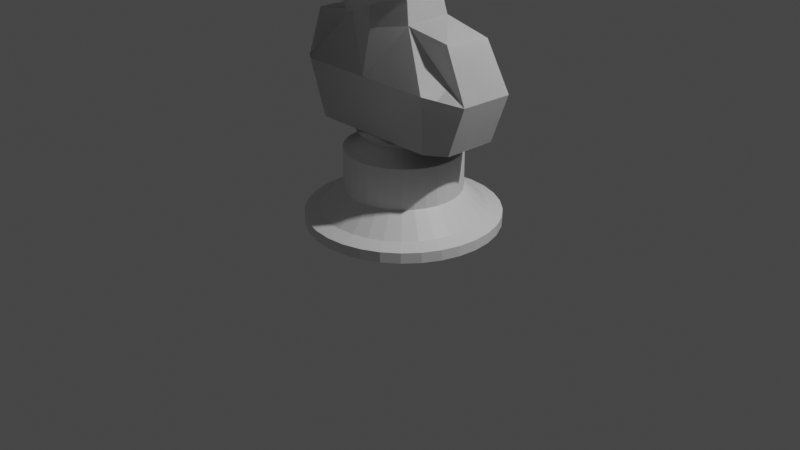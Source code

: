 # Source: character.pieces_R.blend  (saved by Blender 2.80.75; exported with 4.5.12 LTS)
import bpy
from mathutils import Matrix  # noqa: F401  (used for matrix-valued properties, if any)

bpy.ops.wm.read_factory_settings(use_empty=True)
scene = bpy.context.scene
scene.name = 'Scene'

# ---- collections
col_collection = bpy.data.collections.new('Collection'); scene.collection.children.link(col_collection)

# ---- materials (node trees are filled in below, after node groups)
mat_material_003 = bpy.data.materials.new('Material.003')
mat_material_003.use_transparent_shadow = False
mat_material_002 = bpy.data.materials.new('Material.002')
mat_material_002.use_transparent_shadow = False

# ---- material node trees
mat_material_003.use_nodes = True; mat_material_003.node_tree.nodes.clear()
_N = mat_material_003.node_tree.nodes; _L = mat_material_003.node_tree.links
n0 = _N.new('ShaderNodeOutputMaterial'); n0.name = 'Material Output'; n0.location = (300, 300)
n1 = _N.new('ShaderNodeBsdfPrincipled'); n1.name = 'Principled BSDF'; n1.location = (10, 300)
n1.distribution = 'GGX'
n1.subsurface_method = 'BURLEY'
n1.inputs[3].default_value = 1.45
n1.inputs[27].default_value = (0.0, 0.0, 0.0, 1.0)
n1.inputs[28].default_value = 1.0
_L.new(n1.outputs[0], n0.inputs[0])
n0.is_active_output = True
mat_material_002.use_nodes = True; mat_material_002.node_tree.nodes.clear()
_N = mat_material_002.node_tree.nodes; _L = mat_material_002.node_tree.links
n0 = _N.new('ShaderNodeOutputMaterial'); n0.name = 'Material Output'; n0.location = (300, 300)
n1 = _N.new('ShaderNodeBsdfPrincipled'); n1.name = 'Principled BSDF'; n1.location = (10, 300)
n1.distribution = 'GGX'
n1.subsurface_method = 'BURLEY'
n1.inputs[3].default_value = 1.45
n1.inputs[27].default_value = (0.0, 0.0, 0.0, 1.0)
n1.inputs[28].default_value = 1.0
_L.new(n1.outputs[0], n0.inputs[0])
n0.is_active_output = True

# ---- world
world_world = bpy.data.worlds.new('World'); scene.world = world_world
world_world.use_nodes = True; world_world.node_tree.nodes.clear()
_N = world_world.node_tree.nodes; _L = world_world.node_tree.links
n0 = _N.new('ShaderNodeOutputWorld'); n0.name = 'World Output'; n0.location = (300, 300)
n1 = _N.new('ShaderNodeBackground'); n1.name = 'Background'; n1.location = (10, 300)
n1.inputs[0].default_value = (0.05088, 0.05088, 0.05088, 1.0)
_L.new(n1.outputs[0], n0.inputs[0])
n0.is_active_output = True
world_world.color = (0.05088, 0.05088, 0.05088)
world_world.use_sun_shadow = False
world_world.sun_shadow_jitter_overblur = 0.0

# ---- cameras
cam_camera = bpy.data.cameras.new('Camera')
cam_camera.clip_end = 100.0
cam_camera.ortho_scale = 7.314

# ---- lights
light_light = bpy.data.lights.new('Light', 'POINT')
light_light.transmission_factor = 0.0
light_light.energy = 1000.0
light_light.shadow_soft_size = 0.1
light_light.shadow_maximum_resolution = 0.006
light_light.use_absolute_resolution = True

# ---- meshes
me_circle = bpy.data.meshes.new('Circle')
me_circle.from_pydata([(0.0, 1.0, 0.0), (-0.1951, 0.9808, 0.0), (-0.3827, 0.9239, 0.0), (-0.5556, 0.8315, 0.0), (-0.7071, 0.7071, 0.0), (-0.8315, 0.5556, 0.0), (-0.9239, 0.3827, 0.0), (-0.9808, 0.1951, 0.0), (-1.0, 7.55e-08, 0.0), (-0.9808, -0.1951, 0.0), (-0.9239, -0.3827, 0.0), (-0.8315, -0.5556, 0.0), (-0.7071, -0.7071, 0.0), (-0.5556, -0.8315, 0.0), (-0.3827, -0.9239, 0.0), (-0.1951, -0.9808, 0.0), (3.258e-07, -1.0, 0.0), (0.1951, -0.9808, 0.0), (0.3827, -0.9239, 0.0), (0.5556, -0.8315, 0.0), (0.7071, -0.7071, 0.0), (0.8315, -0.5556, 0.0), (0.9239, -0.3827, 0.0), (0.9808, -0.1951, 0.0), (1.0, 9.656e-07, 0.0), (0.9808, 0.1951, 0.0), (0.9239, 0.3827, 0.0), (0.8315, 0.5556, 0.0), (0.7071, 0.7071, 0.0), (0.5556, 0.8315, 0.0), (0.3827, 0.9239, 0.0), (0.1951, 0.9808, 0.0), (0.0, 1.0, 0.1088), (-0.1951, 0.9808, 0.1088), (-0.3827, 0.9239, 0.1088), (-0.5556, 0.8315, 0.1088), (-0.7071, 0.7071, 0.1088), (-0.8315, 0.5556, 0.1088), (-0.9239, 0.3827, 0.1088), (-0.9808, 0.1951, 0.1088), (-1.0, 7.55e-08, 0.1088), (-0.9808, -0.1951, 0.1088), (-0.9239, -0.3827, 0.1088), (-0.8315, -0.5556, 0.1088), (-0.7071, -0.7071, 0.1088), (-0.5556, -0.8315, 0.1088), (-0.3827, -0.9239, 0.1088), (-0.1951, -0.9808, 0.1088), (3.258e-07, -1.0, 0.1088), (0.1951, -0.9808, 0.1088), (0.3827, -0.9239, 0.1088), (0.5556, -0.8315, 0.1088), (0.7071, -0.7071, 0.1088), (0.8315, -0.5556, 0.1088), (0.9239, -0.3827, 0.1088), (0.9808, -0.1951, 0.1088), (1.0, 9.656e-07, 0.1088), (0.9808, 0.1951, 0.1088), (0.9239, 0.3827, 0.1088), (0.8315, 0.5556, 0.1088), (0.7071, 0.7071, 0.1088), (0.5556, 0.8315, 0.1088), (0.3827, 0.9239, 0.1088), (0.1951, 0.9808, 0.1088), (-0.1175, 0.5909, 0.3657), (1.309e-07, 0.6025, 0.3657), (0.1175, 0.5909, 0.3657), (0.2306, 0.5566, 0.3657), (0.3347, 0.5009, 0.3657), (0.426, 0.426, 0.3657), (0.5009, 0.3347, 0.3657), (0.5566, 0.2306, 0.3657), (0.5909, 0.1175, 0.3657), (0.6025, 6.025e-07, 0.3657), (0.5909, -0.1175, 0.3657), (0.5566, -0.2306, 0.3657), (0.5009, -0.3347, 0.3657), (0.426, -0.426, 0.3657), (0.3347, -0.5009, 0.3657), (0.2306, -0.5566, 0.3657), (0.1175, -0.5909, 0.3657), (2.329e-07, -0.6025, 0.3657), (-0.1175, -0.5909, 0.3657), (-0.2306, -0.5566, 0.3657), (-0.3347, -0.5009, 0.3657), (-0.426, -0.426, 0.3657), (-0.5009, -0.3347, 0.3657), (-0.5566, -0.2306, 0.3657), (-0.5909, -0.1175, 0.3657), (-0.6025, 5.534e-08, 0.3657), (-0.5909, 0.1175, 0.3657), (-0.5566, 0.2306, 0.3657), (-0.5009, 0.3347, 0.3657), (-0.426, 0.426, 0.3657), (-0.3347, 0.5009, 0.3657), (-0.2306, 0.5566, 0.3657), (-0.1649, 0.8288, 0.1511), (5.918e-08, 0.845, 0.1511), (-0.3234, 0.7807, 0.1511), (0.1649, 0.8288, 0.1511), (0.3234, 0.7807, 0.1511), (0.4695, 0.7026, 0.1511), (0.5975, 0.5975, 0.1511), (0.7026, 0.4695, 0.1511), (0.7807, 0.3234, 0.1511), (0.8288, 0.1649, 0.1511), (0.845, 8.24e-07, 0.1511), (0.8288, -0.1649, 0.1511), (0.7807, -0.3234, 0.1511), (0.7026, -0.4695, 0.1511), (0.5975, -0.5975, 0.1511), (0.4695, -0.7026, 0.1511), (0.3234, -0.7807, 0.1511), (0.1649, -0.8288, 0.1511), (2.783e-07, -0.845, 0.1511), (-0.1649, -0.8288, 0.1511), (-0.3234, -0.7807, 0.1511), (-0.4695, -0.7026, 0.1511), (-0.5975, -0.5975, 0.1511), (-0.7026, -0.4695, 0.1511), (-0.7807, -0.3234, 0.1511), (-0.8288, -0.1649, 0.1511), (-0.845, 5.171e-08, 0.1511), (-0.8288, 0.1649, 0.1511), (-0.7807, 0.3234, 0.1511), (-0.7026, 0.4695, 0.1511), (-0.5975, 0.5975, 0.1511), (-0.4695, 0.7026, 0.1511), (-0.1175, 0.5909, 0.7851), (1.405e-07, 0.6025, 0.7851), (0.1175, 0.5909, 0.7851), (0.2306, 0.5566, 0.7851), (0.3347, 0.5009, 0.7851), (0.426, 0.426, 0.7851), (0.5009, 0.3347, 0.7851), (0.5566, 0.2306, 0.7851), (0.5909, 0.1175, 0.7851), (0.6025, 6.025e-07, 0.7851), (0.5909, -0.1175, 0.7851), (0.5566, -0.2306, 0.7851), (0.5009, -0.3347, 0.7851), (0.426, -0.426, 0.7851), (0.3347, -0.5009, 0.7851), (0.2306, -0.5566, 0.7851), (0.1175, -0.5909, 0.7851), (2.425e-07, -0.6025, 0.7851), (-0.1175, -0.5909, 0.7851), (-0.2306, -0.5566, 0.7851), (-0.3347, -0.5009, 0.7851), (-0.426, -0.426, 0.7851), (-0.5009, -0.3347, 0.7851), (-0.5566, -0.2306, 0.7851), (-0.5909, -0.1175, 0.7851), (-0.6025, 5.534e-08, 0.7851), (-0.5909, 0.1175, 0.7851), (-0.5566, 0.2306, 0.7851), (-0.5009, 0.3347, 0.7851), (-0.426, 0.426, 0.7851), (-0.3347, 0.5009, 0.7851), (-0.2306, 0.5566, 0.7851), (-0.07624, 0.3833, 0.9079), (7.013e-08, 0.3908, 0.9079), (0.07624, 0.3833, 0.9079), (0.1495, 0.361, 0.9079), (0.2171, 0.3249, 0.9079), (0.2763, 0.2763, 0.9079), (0.3249, 0.2171, 0.9079), (0.361, 0.1495, 0.9079), (0.3833, 0.07624, 0.9079), (0.3908, 4.62e-07, 0.9079), (0.3833, -0.07624, 0.9079), (0.361, -0.1495, 0.9079), (0.3249, -0.2171, 0.9079), (0.2763, -0.2763, 0.9079), (0.2171, -0.3249, 0.9079), (0.1495, -0.361, 0.9079), (0.07624, -0.3833, 0.9079), (1.363e-07, -0.3908, 0.9079), (-0.07624, -0.3833, 0.9079), (-0.1495, -0.361, 0.9079), (-0.2171, -0.3249, 0.9079), (-0.2763, -0.2763, 0.9079), (-0.3249, -0.2171, 0.9079), (-0.361, -0.1495, 0.9079), (-0.3833, -0.07624, 0.9079), (-0.3908, 1.07e-07, 0.9079), (-0.3833, 0.07624, 0.9079), (-0.361, 0.1495, 0.9079), (-0.3249, 0.2171, 0.9079), (-0.2763, 0.2763, 0.9079), (-0.2171, 0.3249, 0.9079), (-0.1495, 0.361, 0.9079), (-0.09115, 0.4583, 0.9776), (9.146e-08, 0.4672, 0.9776), (0.09115, 0.4583, 0.9776), (0.1788, 0.4317, 0.9776), (0.2596, 0.3885, 0.9776), (0.3304, 0.3304, 0.9776), (0.3885, 0.2596, 0.9776), (0.4317, 0.1788, 0.9776), (0.4583, 0.09115, 0.9776), (0.4672, 5.143e-07, 0.9776), (0.4583, -0.09115, 0.9776), (0.4317, -0.1788, 0.9776), (0.3885, -0.2596, 0.9776), (0.3304, -0.3304, 0.9776), (0.2596, -0.3885, 0.9776), (0.1788, -0.4317, 0.9776), (0.09115, -0.4583, 0.9776), (1.705e-07, -0.4672, 0.9776), (-0.09115, -0.4583, 0.9776), (-0.1788, -0.4317, 0.9776), (-0.2596, -0.3885, 0.9776), (-0.3304, -0.3304, 0.9776), (-0.3885, -0.2596, 0.9776), (-0.4317, -0.1788, 0.9776), (-0.4583, -0.09115, 0.9776), (-0.4672, 8.999e-08, 0.9776), (-0.4583, 0.09115, 0.9776), (-0.4317, 0.1788, 0.9776), (-0.3885, 0.2596, 0.9776), (-0.3304, 0.3304, 0.9776), (-0.2596, 0.3885, 0.9776), (-0.1788, 0.4317, 0.9776), (-0.08183, 0.4114, 1.012), (7.238e-08, 0.4194, 1.012), (0.08183, 0.4114, 1.012), (0.1605, 0.3875, 1.012), (0.233, 0.3487, 1.012), (0.2966, 0.2966, 1.012), (0.3487, 0.233, 1.012), (0.3875, 0.1605, 1.012), (0.4114, 0.08183, 1.012), (0.4194, 4.84e-07, 1.012), (0.4114, -0.08183, 1.012), (0.3875, -0.1605, 1.012), (0.3487, -0.233, 1.012), (0.2966, -0.2966, 1.012), (0.233, -0.3487, 1.012), (0.1605, -0.3875, 1.012), (0.08183, -0.4114, 1.012), (1.434e-07, -0.4194, 1.012), (-0.08183, -0.4114, 1.012), (-0.1605, -0.3875, 1.012), (-0.233, -0.3487, 1.012), (-0.2966, -0.2966, 1.012), (-0.3487, -0.233, 1.012), (-0.3875, -0.1605, 1.012), (-0.4114, -0.08183, 1.012), (-0.4194, 1.031e-07, 1.012), (-0.4114, 0.08183, 1.012), (-0.3875, 0.1605, 1.012), (-0.3487, 0.233, 1.012), (-0.2966, 0.2966, 1.012), (-0.233, 0.3487, 1.012), (-0.1605, 0.3875, 1.012)], [], [(24, 56, 55, 23), (11, 43, 42, 10), (25, 57, 56, 24), (12, 44, 43, 11), (26, 58, 57, 25), (13, 45, 44, 12), (27, 59, 58, 26), (14, 46, 45, 13), (1, 33, 32, 0), (28, 60, 59, 27), (15, 47, 46, 14), (2, 34, 33, 1), (29, 61, 60, 28), (16, 48, 47, 15), (3, 35, 34, 2), (30, 62, 61, 29), (17, 49, 48, 16), (4, 36, 35, 3), (31, 63, 62, 30), (18, 50, 49, 17), (5, 37, 36, 4), (0, 32, 63, 31), (19, 51, 50, 18), (6, 38, 37, 5), (20, 52, 51, 19), (7, 39, 38, 6), (21, 53, 52, 20), (8, 40, 39, 7), (22, 54, 53, 21), (9, 41, 40, 8), (23, 55, 54, 22), (10, 42, 41, 9), (87, 151, 152, 88), (33, 96, 97, 32), (32, 97, 99, 63), (63, 99, 100, 62), (62, 100, 101, 61), (61, 101, 102, 60), (60, 102, 103, 59), (59, 103, 104, 58), (58, 104, 105, 57), (57, 105, 106, 56), (56, 106, 107, 55), (55, 107, 108, 54), (54, 108, 109, 53), (53, 109, 110, 52), (52, 110, 111, 51), (51, 111, 112, 50), (50, 112, 113, 49), (49, 113, 114, 48), (48, 114, 115, 47), (47, 115, 116, 46), (46, 116, 117, 45), (45, 117, 118, 44), (44, 118, 119, 43), (43, 119, 120, 42), (42, 120, 121, 41), (41, 121, 122, 40), (40, 122, 123, 39), (39, 123, 124, 38), (38, 124, 125, 37), (37, 125, 126, 36), (36, 126, 127, 35), (35, 127, 98, 34), (34, 98, 96, 33), (65, 97, 96, 64), (64, 96, 98, 95), (66, 99, 97, 65), (67, 100, 99, 66), (68, 101, 100, 67), (69, 102, 101, 68), (70, 103, 102, 69), (71, 104, 103, 70), (72, 105, 104, 71), (73, 106, 105, 72), (74, 107, 106, 73), (75, 108, 107, 74), (76, 109, 108, 75), (77, 110, 109, 76), (78, 111, 110, 77), (79, 112, 111, 78), (80, 113, 112, 79), (81, 114, 113, 80), (82, 115, 114, 81), (83, 116, 115, 82), (84, 117, 116, 83), (85, 118, 117, 84), (86, 119, 118, 85), (87, 120, 119, 86), (88, 121, 120, 87), (89, 122, 121, 88), (90, 123, 122, 89), (91, 124, 123, 90), (92, 125, 124, 91), (93, 126, 125, 92), (94, 127, 126, 93), (95, 98, 127, 94), (128, 160, 161, 129), (74, 138, 139, 75), (88, 152, 153, 89), (75, 139, 140, 76), (89, 153, 154, 90), (76, 140, 141, 77), (64, 128, 129, 65), (90, 154, 155, 91), (77, 141, 142, 78), (95, 159, 128, 64), (91, 155, 156, 92), (78, 142, 143, 79), (65, 129, 130, 66), (92, 156, 157, 93), (79, 143, 144, 80), (66, 130, 131, 67), (93, 157, 158, 94), (80, 144, 145, 81), (67, 131, 132, 68), (94, 158, 159, 95), (81, 145, 146, 82), (68, 132, 133, 69), (82, 146, 147, 83), (69, 133, 134, 70), (83, 147, 148, 84), (70, 134, 135, 71), (84, 148, 149, 85), (71, 135, 136, 72), (85, 149, 150, 86), (72, 136, 137, 73), (86, 150, 151, 87), (73, 137, 138, 74), (162, 194, 195, 163), (154, 186, 187, 155), (141, 173, 174, 142), (159, 191, 160, 128), (155, 187, 188, 156), (142, 174, 175, 143), (129, 161, 162, 130), (156, 188, 189, 157), (143, 175, 176, 144), (130, 162, 163, 131), (157, 189, 190, 158), (144, 176, 177, 145), (131, 163, 164, 132), (158, 190, 191, 159), (145, 177, 178, 146), (132, 164, 165, 133), (146, 178, 179, 147), (133, 165, 166, 134), (147, 179, 180, 148), (134, 166, 167, 135), (148, 180, 181, 149), (135, 167, 168, 136), (149, 181, 182, 150), (136, 168, 169, 137), (150, 182, 183, 151), (137, 169, 170, 138), (151, 183, 184, 152), (138, 170, 171, 139), (152, 184, 185, 153), (139, 171, 172, 140), (153, 185, 186, 154), (140, 172, 173, 141), (197, 229, 230, 198), (189, 221, 222, 190), (176, 208, 209, 177), (163, 195, 196, 164), (190, 222, 223, 191), (177, 209, 210, 178), (164, 196, 197, 165), (178, 210, 211, 179), (165, 197, 198, 166), (179, 211, 212, 180), (166, 198, 199, 167), (180, 212, 213, 181), (167, 199, 200, 168), (181, 213, 214, 182), (168, 200, 201, 169), (182, 214, 215, 183), (169, 201, 202, 170), (183, 215, 216, 184), (170, 202, 203, 171), (184, 216, 217, 185), (171, 203, 204, 172), (185, 217, 218, 186), (172, 204, 205, 173), (160, 192, 193, 161), (186, 218, 219, 187), (173, 205, 206, 174), (191, 223, 192, 160), (187, 219, 220, 188), (174, 206, 207, 175), (161, 193, 194, 162), (188, 220, 221, 189), (175, 207, 208, 176), (224, 255, 254, 253, 252, 251, 250, 249, 248, 247, 246, 245, 244, 243, 242, 241, 240, 239, 238, 237, 236, 235, 234, 233, 232, 231, 230, 229, 228, 227, 226, 225), (211, 243, 244, 212), (198, 230, 231, 199), (212, 244, 245, 213), (199, 231, 232, 200), (213, 245, 246, 214), (200, 232, 233, 201), (214, 246, 247, 215), (201, 233, 234, 202), (215, 247, 248, 216), (202, 234, 235, 203), (216, 248, 249, 217), (203, 235, 236, 204), (217, 249, 250, 218), (204, 236, 237, 205), (192, 224, 225, 193), (218, 250, 251, 219), (205, 237, 238, 206), (223, 255, 224, 192), (219, 251, 252, 220), (206, 238, 239, 207), (193, 225, 226, 194), (220, 252, 253, 221), (207, 239, 240, 208), (194, 226, 227, 195), (221, 253, 254, 222), (208, 240, 241, 209), (195, 227, 228, 196), (222, 254, 255, 223), (209, 241, 242, 210), (196, 228, 229, 197), (210, 242, 243, 211)])
_uv = me_circle.uv_layers.new(name='UVMap')
_uv.uv.foreach_set('vector', [0.966, 0.3898, 0.9995, 0.3898, 0.9995, 0.3402, 0.966, 0.3402, 0.5017, 0.742, 0.4808, 0.742, 0.4808, 0.8017, 0.5017, 0.8017, 0.966, 0.4449, 0.9995, 0.4449, 0.9995, 0.3898, 0.966, 0.3898, 0.5109, 0.6835, 0.49, 0.6835, 0.4808, 0.742, 0.5017, 0.742, 0.966, 0.5035, 0.9995, 0.5035, 0.9995, 0.4449, 0.966, 0.4449, 0.5289, 0.6283, 0.508, 0.6283, 0.49, 0.6835, 0.5109, 0.6835, 0.966, 0.5631, 0.9995, 0.5631, 0.9995, 0.5035, 0.966, 0.5035, 0.965, 0.7269, 0.9315, 0.7269, 0.9315, 0.76, 0.965, 0.76, 0.9305, 0.6559, 0.8971, 0.6559, 0.8971, 0.7111, 0.9305, 0.7111, 0.966, 0.6217, 0.9995, 0.6217, 0.9995, 0.5631, 0.966, 0.5631, 0.965, 0.6847, 0.9315, 0.6847, 0.9315, 0.7269, 0.965, 0.7269, 0.9305, 0.5974, 0.8971, 0.5974, 0.8971, 0.6559, 0.9305, 0.6559, 0.966, 0.6768, 0.9995, 0.6768, 0.9995, 0.6217, 0.966, 0.6217, 0.965, 0.6351, 0.9315, 0.6351, 0.9315, 0.6847, 0.965, 0.6847, 0.9305, 0.5377, 0.8971, 0.5377, 0.8971, 0.5974, 0.9305, 0.5974, 0.966, 0.7264, 0.9995, 0.7264, 0.9995, 0.6768, 0.966, 0.6768, 0.965, 0.58, 0.9315, 0.58, 0.9315, 0.6351, 0.965, 0.6351, 0.9305, 0.4792, 0.8971, 0.4792, 0.8971, 0.5377, 0.9305, 0.5377, 0.9305, 0.7607, 0.8971, 0.7607, 0.8971, 0.8029, 0.9305, 0.8029, 0.965, 0.5214, 0.9315, 0.5214, 0.9315, 0.58, 0.965, 0.58, 0.9305, 0.4241, 0.8971, 0.4241, 0.8971, 0.4792, 0.9305, 0.4792, 0.9305, 0.7111, 0.8971, 0.7111, 0.8971, 0.7607, 0.9305, 0.7607, 0.965, 0.4618, 0.9315, 0.4618, 0.9315, 0.5214, 0.965, 0.5214, 0.9305, 0.3745, 0.8971, 0.3745, 0.8971, 0.4241, 0.9305, 0.4241, 0.965, 0.4032, 0.9315, 0.4032, 0.9315, 0.4618, 0.965, 0.4618, 0.9305, 0.3323, 0.8971, 0.3323, 0.8971, 0.3745, 0.9305, 0.3745, 0.965, 0.3481, 0.9315, 0.3481, 0.9315, 0.4032, 0.965, 0.4032, 0.9305, 0.2991, 0.8971, 0.2991, 0.8971, 0.3323, 0.9305, 0.3323, 0.965, 0.2985, 0.9315, 0.2985, 0.9315, 0.3481, 0.965, 0.3481, 0.5109, 0.8602, 0.49, 0.8602, 0.508, 0.9153, 0.5289, 0.9153, 0.966, 0.3402, 0.9995, 0.3402, 0.9995, 0.298, 0.966, 0.298, 0.5017, 0.8017, 0.4808, 0.8017, 0.49, 0.8602, 0.5109, 0.8602, 0.4622, 0.7311, 0.3815, 0.7311, 0.387, 0.7663, 0.4678, 0.7663, 0.5532, 0.1189, 0.5164, 0.1488, 0.5447, 0.1908, 0.5867, 0.1685, 0.5867, 0.1685, 0.5447, 0.1908, 0.5642, 0.2374, 0.6098, 0.2237, 0.6098, 0.2237, 0.5642, 0.2374, 0.5741, 0.2868, 0.6216, 0.2822, 0.6216, 0.2822, 0.5741, 0.2868, 0.5741, 0.3372, 0.6216, 0.3419, 0.6216, 0.3419, 0.5741, 0.3372, 0.5642, 0.3867, 0.6098, 0.4004, 0.6098, 0.4004, 0.5642, 0.3867, 0.5447, 0.4333, 0.5867, 0.4555, 0.5867, 0.4555, 0.5447, 0.4333, 0.5164, 0.4752, 0.5532, 0.5051, 0.5532, 0.5051, 0.5164, 0.4752, 0.4803, 0.5108, 0.5106, 0.5473, 0.5106, 0.5473, 0.4803, 0.5108, 0.4379, 0.5389, 0.4604, 0.5805, 0.4604, 0.5805, 0.4379, 0.5389, 0.3909, 0.5582, 0.4047, 0.6033, 0.4047, 0.6033, 0.3909, 0.5582, 0.3409, 0.568, 0.3455, 0.6149, 0.3455, 0.6149, 0.3409, 0.568, 0.2899, 0.568, 0.2852, 0.6149, 0.2852, 0.6149, 0.2899, 0.568, 0.2399, 0.5582, 0.2261, 0.6033, 0.2261, 0.6033, 0.2399, 0.5582, 0.1928, 0.5389, 0.1703, 0.5805, 0.1703, 0.5805, 0.1928, 0.5389, 0.1504, 0.5108, 0.1202, 0.5473, 0.1202, 0.5473, 0.1504, 0.5108, 0.1144, 0.4752, 0.07754, 0.5051, 0.07754, 0.5051, 0.1144, 0.4752, 0.08609, 0.4333, 0.04403, 0.4555, 0.04403, 0.4555, 0.08609, 0.4333, 0.06659, 0.3867, 0.02095, 0.4004, 0.02095, 0.4004, 0.06659, 0.3867, 0.05665, 0.3372, 0.009186, 0.3419, 0.009186, 0.3419, 0.05665, 0.3372, 0.05665, 0.2868, 0.009186, 0.2822, 0.009186, 0.2822, 0.05665, 0.2868, 0.06659, 0.2374, 0.02095, 0.2237, 0.02095, 0.2237, 0.06659, 0.2374, 0.08609, 0.1908, 0.04404, 0.1685, 0.04404, 0.1685, 0.08609, 0.1908, 0.1144, 0.1488, 0.07755, 0.1189, 0.07755, 0.1189, 0.1144, 0.1488, 0.1504, 0.1132, 0.1202, 0.07672, 0.1202, 0.07672, 0.1504, 0.1132, 0.1928, 0.08517, 0.1703, 0.04356, 0.1703, 0.04356, 0.1928, 0.08517, 0.2399, 0.06588, 0.2261, 0.02073, 0.2261, 0.02073, 0.2399, 0.06588, 0.2899, 0.05604, 0.2852, 0.009088, 0.2852, 0.009088, 0.2899, 0.05604, 0.3409, 0.05604, 0.3455, 0.009088, 0.3455, 0.009088, 0.3409, 0.05604, 0.3909, 0.06588, 0.4047, 0.02073, 0.4047, 0.02073, 0.3909, 0.06588, 0.4379, 0.08517, 0.4604, 0.04356, 0.4604, 0.04356, 0.4379, 0.08517, 0.4803, 0.1132, 0.5106, 0.07672, 0.5106, 0.07672, 0.4803, 0.1132, 0.5164, 0.1488, 0.5532, 0.1189, 0.4789, 0.2256, 0.5447, 0.1908, 0.5164, 0.1488, 0.4587, 0.1957, 0.4587, 0.1957, 0.5164, 0.1488, 0.4803, 0.1132, 0.433, 0.1703, 0.4928, 0.2588, 0.5642, 0.2374, 0.5447, 0.1908, 0.4789, 0.2256, 0.4999, 0.294, 0.5741, 0.2868, 0.5642, 0.2374, 0.4928, 0.2588, 0.4999, 0.33, 0.5741, 0.3372, 0.5741, 0.2868, 0.4999, 0.294, 0.4928, 0.3653, 0.5642, 0.3867, 0.5741, 0.3372, 0.4999, 0.33, 0.4789, 0.3985, 0.5447, 0.4333, 0.5642, 0.3867, 0.4928, 0.3653, 0.4587, 0.4284, 0.5164, 0.4752, 0.5447, 0.4333, 0.4789, 0.3985, 0.433, 0.4538, 0.4803, 0.5108, 0.5164, 0.4752, 0.4587, 0.4284, 0.4028, 0.4738, 0.4379, 0.5389, 0.4803, 0.5108, 0.433, 0.4538, 0.3692, 0.4875, 0.3909, 0.5582, 0.4379, 0.5389, 0.4028, 0.4738, 0.3336, 0.4945, 0.3409, 0.568, 0.3909, 0.5582, 0.3692, 0.4875, 0.2972, 0.4945, 0.2899, 0.568, 0.3409, 0.568, 0.3336, 0.4945, 0.2616, 0.4875, 0.2399, 0.5582, 0.2899, 0.568, 0.2972, 0.4945, 0.228, 0.4738, 0.1928, 0.5389, 0.2399, 0.5582, 0.2616, 0.4875, 0.1978, 0.4538, 0.1504, 0.5108, 0.1928, 0.5389, 0.228, 0.4738, 0.1721, 0.4284, 0.1144, 0.4752, 0.1504, 0.5108, 0.1978, 0.4538, 0.1519, 0.3985, 0.08609, 0.4333, 0.1144, 0.4752, 0.1721, 0.4284, 0.138, 0.3653, 0.06659, 0.3867, 0.08609, 0.4333, 0.1519, 0.3985, 0.1309, 0.33, 0.05665, 0.3372, 0.06659, 0.3867, 0.138, 0.3653, 0.1309, 0.294, 0.05665, 0.2868, 0.05665, 0.3372, 0.1309, 0.33, 0.138, 0.2588, 0.06659, 0.2374, 0.05665, 0.2868, 0.1309, 0.294, 0.1519, 0.2256, 0.08609, 0.1908, 0.06659, 0.2374, 0.138, 0.2588, 0.1721, 0.1957, 0.1144, 0.1488, 0.08609, 0.1908, 0.1519, 0.2256, 0.1978, 0.1703, 0.1504, 0.1132, 0.1144, 0.1488, 0.1721, 0.1957, 0.228, 0.1503, 0.1928, 0.08517, 0.1504, 0.1132, 0.1978, 0.1703, 0.2616, 0.1365, 0.2399, 0.06588, 0.1928, 0.08517, 0.228, 0.1503, 0.2972, 0.1295, 0.2899, 0.05604, 0.2399, 0.06588, 0.2616, 0.1365, 0.3336, 0.1295, 0.3409, 0.05604, 0.2899, 0.05604, 0.2972, 0.1295, 0.3692, 0.1365, 0.3909, 0.06588, 0.3409, 0.05604, 0.3336, 0.1295, 0.4028, 0.1503, 0.4379, 0.08517, 0.3909, 0.06588, 0.3692, 0.1365, 0.433, 0.1703, 0.4803, 0.1132, 0.4379, 0.08517, 0.4028, 0.1503, 0.07242, 0.6703, 0.1137, 0.7201, 0.1333, 0.7071, 0.1026, 0.6503, 0.7617, 0.8407, 0.6327, 0.8407, 0.6327, 0.8662, 0.7617, 0.8662, 0.4678, 0.7663, 0.387, 0.7663, 0.3979, 0.7995, 0.4786, 0.7995, 0.8946, 0.2957, 0.7656, 0.2957, 0.7656, 0.3256, 0.8946, 0.3256, 0.6327, 0.5996, 0.7617, 0.5996, 0.7617, 0.5797, 0.6327, 0.5797, 0.8946, 0.3256, 0.7656, 0.3256, 0.7656, 0.3588, 0.8946, 0.3588, 0.6327, 0.3847, 0.7617, 0.3847, 0.7617, 0.3514, 0.6327, 0.3514, 0.6327, 0.5797, 0.7617, 0.5797, 0.7617, 0.5542, 0.6327, 0.5542, 0.8946, 0.3588, 0.7656, 0.3588, 0.7656, 0.3941, 0.8946, 0.3941, 0.6327, 0.4199, 0.7617, 0.4199, 0.7617, 0.3847, 0.6327, 0.3847, 0.6327, 0.5542, 0.7617, 0.5542, 0.7617, 0.5243, 0.6327, 0.5243, 0.8946, 0.3941, 0.7656, 0.3941, 0.7656, 0.4301, 0.8946, 0.4301, 0.6327, 0.3514, 0.7617, 0.3514, 0.7617, 0.3215, 0.6327, 0.3215, 0.6327, 0.5243, 0.7617, 0.5243, 0.7617, 0.4911, 0.6327, 0.4911, 0.8946, 0.4301, 0.7656, 0.4301, 0.7656, 0.4653, 0.8946, 0.4653, 0.6327, 0.3215, 0.7617, 0.3215, 0.7617, 0.2961, 0.6327, 0.2961, 0.6327, 0.4911, 0.7617, 0.4911, 0.7617, 0.4559, 0.6327, 0.4559, 0.8946, 0.4653, 0.7656, 0.4653, 0.7656, 0.4985, 0.8946, 0.4985, 0.7617, 0.608, 0.6327, 0.608, 0.6327, 0.6379, 0.7617, 0.6379, 0.6327, 0.4559, 0.7617, 0.4559, 0.7617, 0.4199, 0.6327, 0.4199, 0.8946, 0.4985, 0.7656, 0.4985, 0.7656, 0.5284, 0.8946, 0.5284, 0.7617, 0.6379, 0.6327, 0.6379, 0.6327, 0.6712, 0.7617, 0.6712, 0.8946, 0.5284, 0.7656, 0.5284, 0.7656, 0.5538, 0.8946, 0.5538, 0.7617, 0.6712, 0.6327, 0.6712, 0.6327, 0.7064, 0.7617, 0.7064, 0.8946, 0.5538, 0.7656, 0.5538, 0.7656, 0.5738, 0.8946, 0.5738, 0.7617, 0.7064, 0.6327, 0.7064, 0.6327, 0.7424, 0.7617, 0.7424, 0.4786, 0.6266, 0.3979, 0.6266, 0.387, 0.6598, 0.4678, 0.6598, 0.7617, 0.7424, 0.6327, 0.7424, 0.6327, 0.7776, 0.7617, 0.7776, 0.4678, 0.6598, 0.387, 0.6598, 0.3815, 0.6951, 0.4622, 0.6951, 0.7617, 0.7776, 0.6327, 0.7776, 0.6327, 0.8108, 0.7617, 0.8108, 0.4622, 0.6951, 0.3815, 0.6951, 0.3815, 0.7311, 0.4622, 0.7311, 0.7617, 0.8108, 0.6327, 0.8108, 0.6327, 0.8407, 0.7617, 0.8407, 0.5735, 0.743, 0.552, 0.7578, 0.552, 0.7775, 0.5735, 0.7595, 0.01262, 0.8653, 0.07496, 0.8465, 0.07036, 0.8237, 0.005534, 0.83, 0.3674, 0.8653, 0.3051, 0.8465, 0.2961, 0.8681, 0.3535, 0.8985, 0.04672, 0.6957, 0.09707, 0.7366, 0.1137, 0.7201, 0.07242, 0.6703, 0.005534, 0.83, 0.07036, 0.8237, 0.07036, 0.8004, 0.005534, 0.794, 0.3535, 0.8985, 0.2961, 0.8681, 0.283, 0.8875, 0.3333, 0.9284, 0.1026, 0.6503, 0.1333, 0.7071, 0.1551, 0.6982, 0.1362, 0.6365, 0.005534, 0.794, 0.07036, 0.8004, 0.07496, 0.7775, 0.01262, 0.7588, 0.3333, 0.9284, 0.283, 0.8875, 0.2663, 0.904, 0.3076, 0.9538, 0.1362, 0.6365, 0.1551, 0.6982, 0.1782, 0.6936, 0.1718, 0.6295, 0.01262, 0.7588, 0.07496, 0.7775, 0.08398, 0.7559, 0.02653, 0.7256, 0.3076, 0.9538, 0.2663, 0.904, 0.2467, 0.9169, 0.2774, 0.9738, 0.1718, 0.6295, 0.1782, 0.6936, 0.2018, 0.6936, 0.2082, 0.6295, 0.02653, 0.7256, 0.08398, 0.7559, 0.09707, 0.7366, 0.04672, 0.6957, 0.2774, 0.9738, 0.2467, 0.9169, 0.2249, 0.9258, 0.2438, 0.9875, 0.2082, 0.6295, 0.2018, 0.6936, 0.2249, 0.6982, 0.2438, 0.6365, 0.2438, 0.9875, 0.2249, 0.9258, 0.2018, 0.9304, 0.2082, 0.9945, 0.2438, 0.6365, 0.2249, 0.6982, 0.2467, 0.7071, 0.2774, 0.6503, 0.2082, 0.9945, 0.2018, 0.9304, 0.1782, 0.9304, 0.1718, 0.9945, 0.2774, 0.6503, 0.2467, 0.7071, 0.2663, 0.7201, 0.3076, 0.6703, 0.1718, 0.9945, 0.1782, 0.9304, 0.1551, 0.9258, 0.1362, 0.9875, 0.3076, 0.6703, 0.2663, 0.7201, 0.283, 0.7366, 0.3333, 0.6957, 0.1362, 0.9875, 0.1551, 0.9258, 0.1333, 0.9169, 0.1026, 0.9738, 0.3333, 0.6957, 0.283, 0.7366, 0.2961, 0.7559, 0.3535, 0.7256, 0.1026, 0.9738, 0.1333, 0.9169, 0.1137, 0.904, 0.07242, 0.9538, 0.3535, 0.7256, 0.2961, 0.7559, 0.3051, 0.7775, 0.3674, 0.7588, 0.07242, 0.9538, 0.1137, 0.904, 0.09707, 0.8875, 0.04672, 0.9284, 0.3674, 0.7588, 0.3051, 0.7775, 0.3097, 0.8004, 0.3745, 0.794, 0.04672, 0.9284, 0.09707, 0.8875, 0.08398, 0.8681, 0.02653, 0.8985, 0.3745, 0.794, 0.3097, 0.8004, 0.3097, 0.8237, 0.3745, 0.83, 0.02653, 0.8985, 0.08398, 0.8681, 0.07496, 0.8465, 0.01262, 0.8653, 0.3745, 0.83, 0.3097, 0.8237, 0.3051, 0.8465, 0.3674, 0.8653, 0.6869, 0.03584, 0.6963, 0.04709, 0.7173, 0.03319, 0.7104, 0.02035, 0.5735, 0.6331, 0.552, 0.6263, 0.552, 0.6536, 0.5735, 0.6559, 0.8629, 0.6043, 0.8442, 0.5821, 0.8239, 0.5927, 0.8459, 0.6133, 0.53, 0.8124, 0.5514, 0.8272, 0.5514, 0.804, 0.53, 0.793, 0.5735, 0.6559, 0.552, 0.6536, 0.552, 0.6815, 0.5735, 0.6792, 0.8459, 0.6133, 0.8239, 0.5927, 0.8056, 0.6082, 0.8306, 0.6262, 0.53, 0.793, 0.5514, 0.804, 0.5514, 0.7783, 0.53, 0.7715, 0.8306, 0.6262, 0.8056, 0.6082, 0.79, 0.628, 0.8176, 0.6427, 0.53, 0.7715, 0.5514, 0.7783, 0.5514, 0.7509, 0.53, 0.7486, 0.8176, 0.6427, 0.79, 0.628, 0.7778, 0.6511, 0.8074, 0.6621, 0.53, 0.7486, 0.5514, 0.7509, 0.5514, 0.723, 0.53, 0.7253, 0.8074, 0.6621, 0.7778, 0.6511, 0.7694, 0.6769, 0.8004, 0.6836, 0.53, 0.7253, 0.5514, 0.723, 0.5514, 0.6957, 0.53, 0.7024, 0.8004, 0.6836, 0.7694, 0.6769, 0.7651, 0.7042, 0.7968, 0.7065, 0.53, 0.7024, 0.5514, 0.6957, 0.5514, 0.6699, 0.53, 0.6809, 0.7968, 0.7065, 0.7651, 0.7042, 0.7651, 0.7321, 0.7968, 0.7298, 0.53, 0.6809, 0.5514, 0.6699, 0.5514, 0.6467, 0.53, 0.6615, 0.7968, 0.7298, 0.7651, 0.7321, 0.7694, 0.7595, 0.8004, 0.7527, 0.53, 0.6615, 0.5514, 0.6467, 0.5514, 0.627, 0.53, 0.645, 0.8004, 0.7527, 0.7694, 0.7595, 0.7778, 0.7852, 0.8074, 0.7743, 0.5741, 0.7428, 0.5956, 0.7575, 0.5956, 0.7343, 0.5741, 0.7234, 0.8074, 0.7743, 0.7778, 0.7852, 0.79, 0.8084, 0.8176, 0.7936, 0.5741, 0.7234, 0.5956, 0.7343, 0.5956, 0.7086, 0.5741, 0.7018, 0.5735, 0.7021, 0.552, 0.7089, 0.552, 0.7346, 0.5735, 0.7237, 0.8176, 0.7936, 0.79, 0.8084, 0.8056, 0.8281, 0.8306, 0.8101, 0.5741, 0.7018, 0.5956, 0.7086, 0.5956, 0.6812, 0.5741, 0.6789, 0.5735, 0.6792, 0.552, 0.6815, 0.552, 0.7089, 0.5735, 0.7021, 0.8306, 0.8101, 0.8056, 0.8281, 0.8239, 0.8436, 0.8459, 0.8231, 0.5741, 0.6789, 0.5956, 0.6812, 0.5956, 0.6533, 0.5741, 0.6556, 0.5735, 0.7237, 0.552, 0.7346, 0.552, 0.7578, 0.5735, 0.743, 0.8459, 0.8231, 0.8239, 0.8436, 0.8442, 0.8543, 0.8629, 0.832, 0.5741, 0.6556, 0.5956, 0.6533, 0.5956, 0.626, 0.5741, 0.6328, 0.6497, 0.1583, 0.6546, 0.1828, 0.6643, 0.206, 0.6784, 0.2268, 0.6963, 0.2445, 0.7173, 0.2584, 0.7407, 0.268, 0.7655, 0.2728, 0.7908, 0.2728, 0.8156, 0.268, 0.839, 0.2584, 0.86, 0.2445, 0.8779, 0.2268, 0.8919, 0.206, 0.9016, 0.1828, 0.9066, 0.1583, 0.9066, 0.1333, 0.9016, 0.1087, 0.8919, 0.0856, 0.8779, 0.06479, 0.86, 0.04709, 0.839, 0.03319, 0.8156, 0.02361, 0.7908, 0.01873, 0.7655, 0.01873, 0.7407, 0.02361, 0.7173, 0.03319, 0.6963, 0.04709, 0.6784, 0.06479, 0.6643, 0.0856, 0.6546, 0.1087, 0.6497, 0.1333, 0.9049, 0.2128, 0.8919, 0.206, 0.8779, 0.2268, 0.8893, 0.236, 0.7104, 0.02035, 0.7173, 0.03319, 0.7407, 0.02361, 0.7364, 0.009685, 0.8893, 0.236, 0.8779, 0.2268, 0.86, 0.2445, 0.8693, 0.2557, 0.7364, 0.009685, 0.7407, 0.02361, 0.7655, 0.01873, 0.764, 0.004246, 0.8693, 0.2557, 0.86, 0.2445, 0.839, 0.2584, 0.8459, 0.2712, 0.764, 0.004246, 0.7655, 0.01873, 0.7908, 0.01873, 0.7922, 0.004246, 0.8459, 0.2712, 0.839, 0.2584, 0.8156, 0.268, 0.8199, 0.2819, 0.7922, 0.004246, 0.7908, 0.01873, 0.8156, 0.02361, 0.8199, 0.009685, 0.8199, 0.2819, 0.8156, 0.268, 0.7908, 0.2728, 0.7922, 0.2873, 0.8199, 0.009685, 0.8156, 0.02361, 0.839, 0.03319, 0.8459, 0.02035, 0.7922, 0.2873, 0.7908, 0.2728, 0.7655, 0.2728, 0.764, 0.2873, 0.8459, 0.02035, 0.839, 0.03319, 0.86, 0.04709, 0.8693, 0.03584, 0.764, 0.2873, 0.7655, 0.2728, 0.7407, 0.268, 0.7364, 0.2819, 0.8693, 0.03584, 0.86, 0.04709, 0.8779, 0.06479, 0.8893, 0.05556, 0.6351, 0.1597, 0.6497, 0.1583, 0.6497, 0.1333, 0.6351, 0.1318, 0.7364, 0.2819, 0.7407, 0.268, 0.7173, 0.2584, 0.7104, 0.2712, 0.8893, 0.05556, 0.8779, 0.06479, 0.8919, 0.0856, 0.9049, 0.07874, 0.6406, 0.1871, 0.6546, 0.1828, 0.6497, 0.1583, 0.6351, 0.1597, 0.7104, 0.2712, 0.7173, 0.2584, 0.6963, 0.2445, 0.6869, 0.2557, 0.9049, 0.07874, 0.8919, 0.0856, 0.9016, 0.1087, 0.9157, 0.1045, 0.6351, 0.1318, 0.6497, 0.1333, 0.6546, 0.1087, 0.6406, 0.1045, 0.6869, 0.2557, 0.6963, 0.2445, 0.6784, 0.2268, 0.667, 0.236, 0.9157, 0.1045, 0.9016, 0.1087, 0.9066, 0.1333, 0.9212, 0.1318, 0.6406, 0.1045, 0.6546, 0.1087, 0.6643, 0.0856, 0.6513, 0.07874, 0.667, 0.236, 0.6784, 0.2268, 0.6643, 0.206, 0.6513, 0.2128, 0.9212, 0.1318, 0.9066, 0.1333, 0.9066, 0.1583, 0.9212, 0.1597, 0.6513, 0.07874, 0.6643, 0.0856, 0.6784, 0.06479, 0.667, 0.05556, 0.6513, 0.2128, 0.6643, 0.206, 0.6546, 0.1828, 0.6406, 0.1871, 0.9212, 0.1597, 0.9066, 0.1583, 0.9016, 0.1828, 0.9157, 0.1871, 0.667, 0.05556, 0.6784, 0.06479, 0.6963, 0.04709, 0.6869, 0.03584, 0.9157, 0.1871, 0.9016, 0.1828, 0.8919, 0.206, 0.9049, 0.2128])
me_circle.materials.append(mat_material_003)
me_circle.use_remesh_preserve_volume = False
me_circle.use_remesh_preserve_attributes = False
me_circle.use_mirror_vertex_groups = False
me_circle.update()
me_cube_001 = bpy.data.meshes.new('Cube.001')
me_cube_001.from_pydata([(0.8029, -0.8966, -0.3983), (0.8257, -0.8803, 0.1552), (0.6253, 0.7133, -0.354), (0.678, 0.7692, 0.05408), (0.5549, -0.8304, -1.161), (0.5969, -0.9062, 0.8653), (0.4221, 0.5361, -0.9874), (0.488, 0.5318, 0.7291), (0.6177, -0.4442, -1.202), (0.6543, 0.2689, -1.166), (0.7433, 0.2735, 0.9322), (0.7428, -0.2769, 0.963), (1.0, 0.2591, -0.3654), (1.0, -0.2882, -0.3654), (1.048, 0.2591, 0.1108), (0.9924, -0.2882, 0.2056), (0.6562, -0.4505, -1.578), (0.6928, 0.3615, -1.542), (1.319, -0.8208, -2.391), (0.7979, 0.6975, -2.455), (1.478, -0.4382, -1.684), (1.552, 0.3791, -1.729), (1.849, -0.4115, -2.527), (1.885, 0.549, -2.527), (1.192, -0.6439, -3.34), (0.8632, 0.6975, -3.34), (1.526, -0.4115, -3.34), (1.55, 0.549, -3.34), (-0.8029, -0.8966, -0.3983), (-0.8257, -0.8803, 0.1552), (-0.6253, 0.7133, -0.354), (-0.678, 0.7692, 0.05408), (-0.5549, -0.8304, -1.161), (-0.5969, -0.9062, 0.8653), (-0.4221, 0.5361, -0.9874), (-0.488, 0.5318, 0.7291), (0.0, 0.6095, -1.065), (0.0, 0.7135, 0.8832), (0.0, -1.131, -1.382), (0.0, -1.062, 0.8875), (0.0, -1.126, 0.02507), (0.0, -1.392, -0.5336), (0.0, 0.9129, 0.05715), (0.0, 0.9222, -0.3654), (-0.6177, -0.4442, -1.202), (-0.6543, 0.2689, -1.166), (-0.7433, 0.2735, 0.9322), (-0.7428, -0.2769, 0.963), (0.0, 0.2591, 1.148), (0.0, -0.2882, 1.148), (0.0, 0.4182, -1.2), (0.0, -0.661, -1.32), (-1.0, 0.2591, -0.3654), (-1.0, -0.2882, -0.3654), (-1.048, 0.2591, 0.1108), (-0.9924, -0.2882, 0.2056), (-0.6562, -0.4505, -1.578), (-0.6928, 0.3615, -1.542), (0.0, 0.4876, -1.633), (0.0, -0.6672, -1.696), (-1.319, -0.8208, -2.391), (-0.7979, 0.6975, -2.455), (0.0, 0.7899, -2.455), (0.0, -0.8288, -2.391), (-1.478, -0.4382, -1.684), (-1.552, 0.3791, -1.729), (-1.849, -0.4115, -2.527), (-1.885, 0.549, -2.527), (-1.192, -0.6439, -3.34), (-0.8632, 0.6975, -3.34), (0.0, 0.7899, -3.34), (0.0, -0.652, -3.34), (-1.526, -0.4115, -3.34), (-1.55, 0.549, -3.34)], [], [(13, 15, 1, 0), (42, 37, 7, 3), (15, 11, 5, 1), (8, 13, 0, 4), (51, 8, 4, 38), (0, 1, 40, 41), (11, 49, 39, 5), (36, 43, 2, 6), (1, 5, 39, 40), (4, 0, 41, 38), (43, 42, 3, 2), (7, 37, 48, 10), (10, 48, 49, 11), (36, 6, 9, 50), (50, 9, 17, 58), (6, 2, 12, 9), (9, 12, 13, 8), (3, 7, 10, 14), (14, 10, 11, 15), (2, 3, 14, 12), (12, 14, 15, 13), (58, 17, 19, 62), (9, 8, 16, 17), (8, 51, 59, 16), (62, 19, 25, 70), (17, 16, 20, 21), (16, 59, 63, 18), (21, 20, 22, 23), (16, 18, 22, 20), (19, 17, 21, 23), (19, 23, 27, 25), (70, 25, 24, 71), (24, 25, 27, 26), (23, 22, 26, 27), (22, 18, 24, 26), (18, 63, 71, 24), (53, 28, 29, 55), (42, 31, 35, 37), (55, 29, 33, 47), (44, 32, 28, 53), (51, 38, 32, 44), (28, 41, 40, 29), (47, 33, 39, 49), (36, 34, 30, 43), (29, 40, 39, 33), (32, 38, 41, 28), (43, 30, 31, 42), (35, 46, 48, 37), (46, 47, 49, 48), (36, 50, 45, 34), (50, 58, 57, 45), (34, 45, 52, 30), (45, 44, 53, 52), (31, 54, 46, 35), (54, 55, 47, 46), (30, 52, 54, 31), (52, 53, 55, 54), (58, 62, 61, 57), (45, 57, 56, 44), (44, 56, 59, 51), (62, 70, 69, 61), (57, 65, 64, 56), (56, 60, 63, 59), (65, 67, 66, 64), (56, 64, 66, 60), (61, 67, 65, 57), (61, 69, 73, 67), (70, 71, 68, 69), (68, 72, 73, 69), (67, 73, 72, 66), (66, 72, 68, 60), (60, 68, 71, 63)])
_uv = me_cube_001.uv_layers.new(name='UVMap')
_uv.uv.foreach_set('vector', [0.1365, 0.6881, 0.1346, 0.6133, 0.2139, 0.6179, 0.2183, 0.6904, 0.4521, 0.6402, 0.5616, 0.6402, 0.5438, 0.7042, 0.4534, 0.7291, 0.1346, 0.6133, 0.1344, 0.5142, 0.2183, 0.5248, 0.2139, 0.6179, 0.1655, 0.7974, 0.1365, 0.6881, 0.2183, 0.6904, 0.2163, 0.7907, 0.3596, 0.8652, 0.3878, 0.9462, 0.3375, 0.9379, 0.2983, 0.8652, 0.9924, 0.1335, 0.9968, 0.206, 0.8906, 0.1885, 0.8908, 0.1129, 0.7818, 0.868, 0.685, 0.8685, 0.6851, 0.7645, 0.7629, 0.7847, 0.3101, 0.6402, 0.3971, 0.6402, 0.4011, 0.7222, 0.321, 0.6955, 0.9968, 0.206, 0.9692, 0.2991, 0.8926, 0.3019, 0.8906, 0.1885, 0.9575, 0.03503, 0.9924, 0.1335, 0.8908, 0.1129, 0.8867, 0.004462, 0.3971, 0.6402, 0.4521, 0.6402, 0.4534, 0.7291, 0.4011, 0.7222, 0.7485, 0.9712, 0.6849, 0.9965, 0.685, 0.94, 0.7818, 0.9396, 0.7818, 0.9396, 0.685, 0.94, 0.685, 0.8685, 0.7818, 0.868, 0.2222, 0.5976, 0.2318, 0.5422, 0.2666, 0.5118, 0.2472, 0.5976, 0.2865, 0.2546, 0.2926, 0.3404, 0.2427, 0.3454, 0.2295, 0.2546, 0.321, 0.6955, 0.4011, 0.7222, 0.4051, 0.7713, 0.301, 0.726, 0.07256, 0.7953, 0.06571, 0.6901, 0.1365, 0.6881, 0.1655, 0.7974, 0.4534, 0.7291, 0.5438, 0.7042, 0.5733, 0.7377, 0.4669, 0.7776, 0.06331, 0.6277, 0.06327, 0.5202, 0.1344, 0.5142, 0.1346, 0.6133, 0.0127, 0.6904, 0.003227, 0.6371, 0.06331, 0.6277, 0.06571, 0.6901, 0.06571, 0.6901, 0.06331, 0.6277, 0.1346, 0.6133, 0.1365, 0.6881, 0.2295, 0.2546, 0.2427, 0.3454, 0.1203, 0.3592, 0.1192, 0.2546, 0.07256, 0.7953, 0.1655, 0.7974, 0.167, 0.8467, 0.06131, 0.8449, 0.581, 0.1676, 0.5636, 0.247, 0.5146, 0.2472, 0.532, 0.1627, 0.1192, 0.2546, 0.1203, 0.3592, 0.005428, 0.3678, 0.004325, 0.2546, 0.1074, 0.9662, 0.001587, 0.9712, 0.001772, 0.8635, 0.1074, 0.8535, 0.532, 0.1627, 0.5146, 0.2472, 0.4229, 0.2464, 0.423, 0.07379, 0.8338, 0.6563, 0.9406, 0.6482, 0.9336, 0.7586, 0.8088, 0.7611, 0.532, 0.1627, 0.423, 0.07379, 0.4091, 0.007262, 0.5185, 0.05518, 0.1203, 0.3592, 0.2427, 0.3454, 0.2182, 0.4582, 0.1128, 0.5018, 0.1203, 0.3592, 0.1128, 0.5018, 0.007202, 0.4578, 0.005428, 0.3678, 0.588, 0.2091, 0.6008, 0.09596, 0.7759, 0.05405, 0.7759, 0.2103, 0.7759, 0.05405, 0.6008, 0.09596, 0.6208, 0.006096, 0.7459, 0.00997, 0.8088, 0.7611, 0.9336, 0.7586, 0.9406, 0.8654, 0.816, 0.8679, 0.4091, 0.007262, 0.423, 0.07379, 0.3012, 0.09206, 0.3034, 0.04984, 0.423, 0.07379, 0.4229, 0.2464, 0.3012, 0.2481, 0.3012, 0.09206, 0.7217, 0.5821, 0.8035, 0.5799, 0.7992, 0.6524, 0.7198, 0.6569, 0.4521, 0.6402, 0.4534, 0.5513, 0.5438, 0.5762, 0.5616, 0.6402, 0.7198, 0.6569, 0.7992, 0.6524, 0.8035, 0.7454, 0.7196, 0.7561, 0.7507, 0.4728, 0.8015, 0.4796, 0.8035, 0.5799, 0.7217, 0.5821, 0.3596, 0.8652, 0.2983, 0.8652, 0.3375, 0.7924, 0.3878, 0.7841, 0.7834, 0.1373, 0.8908, 0.1129, 0.8906, 0.1885, 0.7819, 0.2099, 0.5882, 0.8679, 0.6073, 0.7846, 0.6851, 0.7645, 0.685, 0.8685, 0.3101, 0.6402, 0.321, 0.5848, 0.4011, 0.5582, 0.3971, 0.6402, 0.7819, 0.2099, 0.8906, 0.1885, 0.8926, 0.3019, 0.8139, 0.3019, 0.8131, 0.03765, 0.8867, 0.004462, 0.8908, 0.1129, 0.7834, 0.1373, 0.3971, 0.6402, 0.4011, 0.5582, 0.4534, 0.5513, 0.4521, 0.6402, 0.6214, 0.9711, 0.5881, 0.9395, 0.685, 0.94, 0.6849, 0.9965, 0.5881, 0.9395, 0.5882, 0.8679, 0.685, 0.8685, 0.685, 0.94, 0.2222, 0.5976, 0.2472, 0.5976, 0.2666, 0.6834, 0.2318, 0.6529, 0.2865, 0.2546, 0.2295, 0.2546, 0.2427, 0.1638, 0.2926, 0.1688, 0.321, 0.5848, 0.301, 0.5544, 0.4051, 0.5091, 0.4011, 0.5582, 0.6578, 0.475, 0.7507, 0.4728, 0.7217, 0.5821, 0.6509, 0.5801, 0.4534, 0.5513, 0.4669, 0.5028, 0.5733, 0.5427, 0.5438, 0.5762, 0.6485, 0.6426, 0.7198, 0.6569, 0.7196, 0.7561, 0.6485, 0.75, 0.5979, 0.5798, 0.6509, 0.5801, 0.6485, 0.6426, 0.5884, 0.6331, 0.6509, 0.5801, 0.7217, 0.5821, 0.7198, 0.6569, 0.6485, 0.6426, 0.2295, 0.2546, 0.1192, 0.2546, 0.1203, 0.15, 0.2427, 0.1638, 0.6578, 0.475, 0.6465, 0.4253, 0.7522, 0.4235, 0.7507, 0.4728, 0.581, 0.3293, 0.532, 0.3345, 0.5146, 0.2472, 0.5636, 0.247, 0.1192, 0.2546, 0.004325, 0.2546, 0.005428, 0.1414, 0.1203, 0.15, 0.4966, 0.7886, 0.4966, 0.9013, 0.3909, 0.8912, 0.3908, 0.7835, 0.532, 0.3345, 0.423, 0.4191, 0.4229, 0.2464, 0.5146, 0.2472, 0.8338, 0.6335, 0.8088, 0.5287, 0.9336, 0.5312, 0.9406, 0.6416, 0.532, 0.3345, 0.5185, 0.4423, 0.4091, 0.4914, 0.423, 0.4191, 0.1203, 0.15, 0.1128, 0.007416, 0.2182, 0.05104, 0.2427, 0.1638, 0.1203, 0.15, 0.005428, 0.1414, 0.007201, 0.05141, 0.1128, 0.007416, 0.588, 0.2091, 0.7759, 0.2103, 0.7738, 0.3666, 0.5993, 0.3223, 0.7738, 0.3666, 0.7432, 0.4103, 0.6181, 0.4125, 0.5993, 0.3223, 0.8088, 0.5287, 0.816, 0.4219, 0.9406, 0.4244, 0.9336, 0.5312, 0.4091, 0.4914, 0.3034, 0.4496, 0.3012, 0.4042, 0.423, 0.4191, 0.423, 0.4191, 0.3012, 0.4042, 0.3012, 0.2481, 0.4229, 0.2464])
me_cube_001.materials.append(mat_material_002)
me_cube_001.use_remesh_preserve_volume = False
me_cube_001.use_remesh_preserve_attributes = False
me_cube_001.use_mirror_vertex_groups = False
me_cube_001.update()
me_cube_002 = bpy.data.meshes.new('Cube.002')
me_cube_002.from_pydata([(0.8029, -0.8966, -0.3983), (0.8257, -0.8803, 0.1552), (0.6253, 0.7133, -0.354), (0.678, 0.7692, 0.05408), (0.5549, -0.8304, -1.161), (0.5969, -0.9062, 0.8653), (0.4221, 0.5361, -0.9874), (0.488, 0.5318, 0.7291), (0.0, 0.6095, -1.065), (0.0, 0.7135, 0.8832), (0.0, -1.131, -1.382), (0.0, -1.062, 0.8875), (0.0, -1.126, 0.02507), (0.0, -1.392, -0.5336), (0.0, 0.9129, 0.05715), (0.0, 0.9222, -0.3654), (0.6177, -0.4442, -1.202), (0.6543, 0.2689, -1.166), (0.7433, 0.2735, 0.9322), (0.7428, -0.2769, 0.963), (0.0, 0.2591, 1.148), (0.0, -0.2882, 1.148), (0.0, 0.4182, -1.2), (0.0, -0.661, -1.32), (1.0, 0.2591, -0.3654), (1.0, -0.2882, -0.3654), (1.048, 0.2591, 0.1108), (0.9924, -0.2882, 0.2056), (0.6562, -0.4505, -1.578), (0.6928, 0.3615, -1.542), (0.0, 0.4876, -1.633), (0.0, -0.6672, -1.696), (1.319, -0.8208, -2.391), (0.7979, 0.6975, -2.455), (0.0, 0.7899, -2.455), (0.0, -0.8288, -2.391), (1.478, -0.4382, -1.684), (1.552, 0.3791, -1.729), (1.849, -0.4115, -2.527), (1.885, 0.549, -2.527), (1.192, -0.6439, -3.34), (0.8632, 0.6975, -3.34), (0.0, 0.7899, -3.34), (0.0, -0.652, -3.34), (1.526, -0.4115, -3.34), (1.55, 0.549, -3.34)], [], [(25, 27, 1, 0), (14, 9, 7, 3), (27, 19, 5, 1), (16, 25, 0, 4), (23, 16, 4, 10), (0, 1, 12, 13), (19, 21, 11, 5), (8, 15, 2, 6), (1, 5, 11, 12), (4, 0, 13, 10), (15, 14, 3, 2), (7, 9, 20, 18), (18, 20, 21, 19), (8, 6, 17, 22), (22, 17, 29, 30), (6, 2, 24, 17), (17, 24, 25, 16), (3, 7, 18, 26), (26, 18, 19, 27), (2, 3, 26, 24), (24, 26, 27, 25), (30, 29, 33, 34), (17, 16, 28, 29), (16, 23, 31, 28), (34, 33, 41, 42), (29, 28, 36, 37), (28, 31, 35, 32), (37, 36, 38, 39), (28, 32, 38, 36), (33, 29, 37, 39), (33, 39, 45, 41), (42, 41, 40, 43), (40, 41, 45, 44), (39, 38, 44, 45), (38, 32, 40, 44), (32, 35, 43, 40)])
_uv = me_cube_002.uv_layers.new(name='UVMap')
_uv.uv.foreach_set('vector', [0.4583, 0.6667, 0.5155, 0.6667, 0.5155, 0.75, 0.4583, 0.75, 0.5155, 0.375, 0.625, 0.375, 0.625, 0.5, 0.5155, 0.5, 0.5155, 0.6667, 0.625, 0.6667, 0.625, 0.75, 0.5155, 0.75, 0.375, 0.689, 0.4583, 0.6667, 0.4583, 0.75, 0.375, 0.75, 0.25, 0.6897, 0.375, 0.689, 0.375, 0.75, 0.25, 0.75, 0.4583, 0.75, 0.5155, 0.75, 0.5155, 0.875, 0.4583, 0.875, 0.625, 0.6667, 0.75, 0.6667, 0.75, 0.75, 0.625, 0.75, 0.375, 0.375, 0.4583, 0.375, 0.4583, 0.5, 0.375, 0.5, 0.5155, 0.75, 0.625, 0.75, 0.625, 0.875, 0.5155, 0.875, 0.375, 0.75, 0.4583, 0.75, 0.4583, 0.875, 0.375, 0.875, 0.4583, 0.375, 0.5155, 0.375, 0.5155, 0.5, 0.4583, 0.5, 0.625, 0.5, 0.75, 0.5, 0.75, 0.5833, 0.625, 0.5833, 0.625, 0.5833, 0.75, 0.5833, 0.75, 0.6667, 0.625, 0.6667, 0.25, 0.5, 0.375, 0.5, 0.375, 0.5833, 0.25, 0.5833, 0.25, 0.5833, 0.375, 0.5833, 0.375, 0.5833, 0.25, 0.5833, 0.375, 0.5, 0.4583, 0.5, 0.4583, 0.5833, 0.375, 0.5833, 0.375, 0.5833, 0.4583, 0.5833, 0.4583, 0.6667, 0.375, 0.689, 0.5155, 0.5, 0.625, 0.5, 0.625, 0.5833, 0.5155, 0.5833, 0.5155, 0.5833, 0.625, 0.5833, 0.625, 0.6667, 0.5155, 0.6667, 0.4583, 0.5, 0.5155, 0.5, 0.5155, 0.5833, 0.4583, 0.5833, 0.4583, 0.5833, 0.5155, 0.5833, 0.5155, 0.6667, 0.4583, 0.6667, 0.25, 0.5833, 0.375, 0.5833, 0.375, 0.5833, 0.25, 0.5833, 0.375, 0.5833, 0.375, 0.689, 0.375, 0.689, 0.375, 0.5833, 0.375, 0.689, 0.25, 0.6897, 0.25, 0.6897, 0.375, 0.689, 0.25, 0.5833, 0.375, 0.5833, 0.375, 0.5833, 0.25, 0.5833, 0.375, 0.5833, 0.375, 0.689, 0.375, 0.689, 0.375, 0.5833, 0.375, 0.689, 0.25, 0.6897, 0.25, 0.6897, 0.375, 0.689, 0.375, 0.5833, 0.375, 0.689, 0.375, 0.689, 0.375, 0.5833, 0.375, 0.689, 0.375, 0.689, 0.375, 0.689, 0.375, 0.689, 0.375, 0.5833, 0.375, 0.5833, 0.375, 0.5833, 0.375, 0.5833, 0.375, 0.5833, 0.375, 0.5833, 0.375, 0.5833, 0.375, 0.5833, 0.25, 0.5833, 0.375, 0.5833, 0.375, 0.689, 0.25, 0.6897, 0.375, 0.689, 0.375, 0.5833, 0.375, 0.5833, 0.375, 0.689, 0.375, 0.5833, 0.375, 0.689, 0.375, 0.689, 0.375, 0.5833, 0.375, 0.689, 0.375, 0.689, 0.375, 0.689, 0.375, 0.689, 0.375, 0.689, 0.25, 0.6897, 0.25, 0.6897, 0.375, 0.689])
me_cube_002.use_remesh_preserve_volume = False
me_cube_002.use_remesh_preserve_attributes = False
me_cube_002.use_mirror_vertex_groups = False
me_cube_002.update()

# ---- objects
ob_light = bpy.data.objects.new('Light', light_light)
ob_camera = bpy.data.objects.new('Camera', cam_camera)
ob_pedestal = bpy.data.objects.new('Pedestal', me_circle)
ob_cube = bpy.data.objects.new('Cube', me_cube_001)
ob_cube_001 = bpy.data.objects.new('Cube.001', me_cube_002)

# ---- transforms, parenting, visibility, modifiers, constraints
ob_light.location = (4.076, 1.005, 5.904)
ob_light.rotation_euler = (0.6503, 0.05522, 1.866)
ob_light.lock_rotations_4d = False
ob_light.empty_display_type = 'ARROWS'
ob_light.color = (0.0, 0.0, 0.0, 0.0)
ob_light.lineart.crease_threshold = 0.0
ob_camera.location = (7.359, -6.926, 4.958)
ob_camera.rotation_euler = (1.109, 0.0, 0.8149)
ob_camera.lock_rotations_4d = False
ob_camera.empty_display_type = 'ARROWS'
ob_camera.color = (0.0, 0.0, 0.0, 0.0)
ob_camera.display_type = 'WIRE'
ob_camera.lineart.crease_threshold = 0.0
ob_pedestal.location = (0.0, 0.06166, 0.0)
ob_pedestal.lineart.crease_threshold = 0.0
ob_cube.location = (-0.001222, 0.01819, 3.136)
ob_cube.scale = (0.5798, 0.5798, 0.6365)
ob_cube.lineart.crease_threshold = 0.0
ob_cube_001.location = (-0.001222, 0.01819, 3.136)
ob_cube_001.scale = (0.5798, 0.5798, 0.6365)
ob_cube_001.lineart.crease_threshold = 0.0
_m = ob_cube_001.modifiers.new('Mirror', 'MIRROR')
_m.use_clip = True

# ---- collection membership
col_collection.objects.link(ob_light)
col_collection.objects.link(ob_camera)
col_collection.objects.link(ob_pedestal)
col_collection.objects.link(ob_cube)
col_collection.objects.link(ob_cube_001)

# ---- scene / render settings (as saved in the file)
scene.camera = ob_camera
scene.frame_start = 1; scene.frame_end = 250; scene.frame_set(1)
scene.render.engine = 'BLENDER_EEVEE_NEXT'
scene.cycles.use_denoising = False
scene.cycles.samples = 128
scene.cycles.sampling_pattern = 'TABULATED_SOBOL'
scene.cycles.use_adaptive_sampling = False
scene.cycles.use_light_tree = False
scene.view_settings.view_transform = 'Filmic'
bpy.context.view_layer.update()
